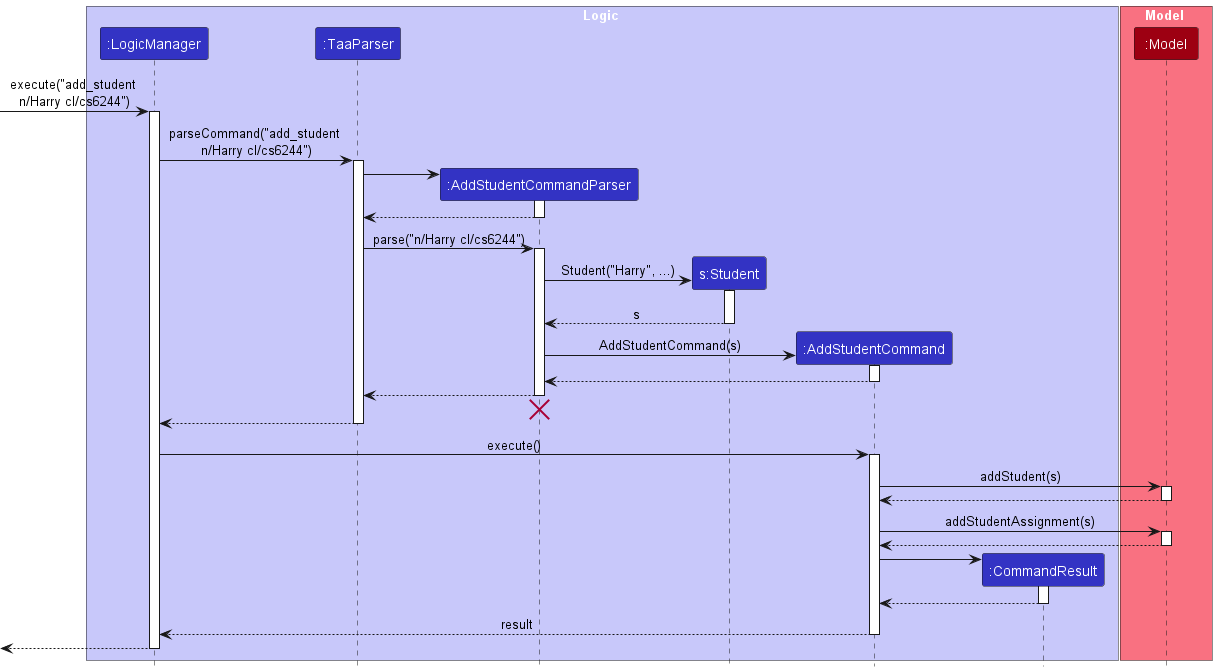

The diagram above was rendered by PlantUML. Its source (embedded in the PNG):
@startuml
!include style.puml
box Logic LOGIC_COLOR_T1
participant ":LogicManager" as LogicManager LOGIC_COLOR
participant ":TaaParser" as TaaParser LOGIC_COLOR
participant ":AddStudentCommandParser" as AddStudentCommandParser LOGIC_COLOR
participant "s:Student" as Student LOGIC_COLOR
participant ":AddStudentCommand" as AddStudentCommand LOGIC_COLOR
participant ":CommandResult" as CommandResult LOGIC_COLOR
end box

box Model MODEL_COLOR_T1
participant ":Model" as Model MODEL_COLOR
end box

[-> LogicManager : execute("add_student \nn/Harry cl/cs6244")
activate LogicManager

LogicManager -> TaaParser : parseCommand("add_student \nn/Harry cl/cs6244")
activate TaaParser

create AddStudentCommandParser
TaaParser -> AddStudentCommandParser
activate AddStudentCommandParser

AddStudentCommandParser --> TaaParser
deactivate AddStudentCommandParser

TaaParser -> AddStudentCommandParser : parse("n/Harry cl/cs6244")
activate AddStudentCommandParser

create Student
AddStudentCommandParser -> Student : Student("Harry", ...)
activate Student

Student --> AddStudentCommandParser : s
deactivate Student

create AddStudentCommand
AddStudentCommandParser -> AddStudentCommand : AddStudentCommand(s)
activate AddStudentCommand

AddStudentCommand --> AddStudentCommandParser
deactivate AddStudentCommand

AddStudentCommandParser --> TaaParser
deactivate AddStudentCommandParser
'Hidden arrow to position the destroy marker below the end of the activation bar.
AddStudentCommandParser -[hidden]-> TaaParser
destroy AddStudentCommandParser

TaaParser --> LogicManager
deactivate TaaParser

LogicManager -> AddStudentCommand : execute()
activate AddStudentCommand

AddStudentCommand -> Model : addStudent(s)
activate Model

Model --> AddStudentCommand
deactivate Model

AddStudentCommand -> Model : addStudentAssignment(s)
activate Model

Model --> AddStudentCommand
deactivate Model

create CommandResult
AddStudentCommand -> CommandResult
activate CommandResult

CommandResult --> AddStudentCommand
deactivate CommandResult

AddStudentCommand --> LogicManager : result
deactivate AddStudentCommand

[<--LogicManager
deactivate LogicManager
@enduml